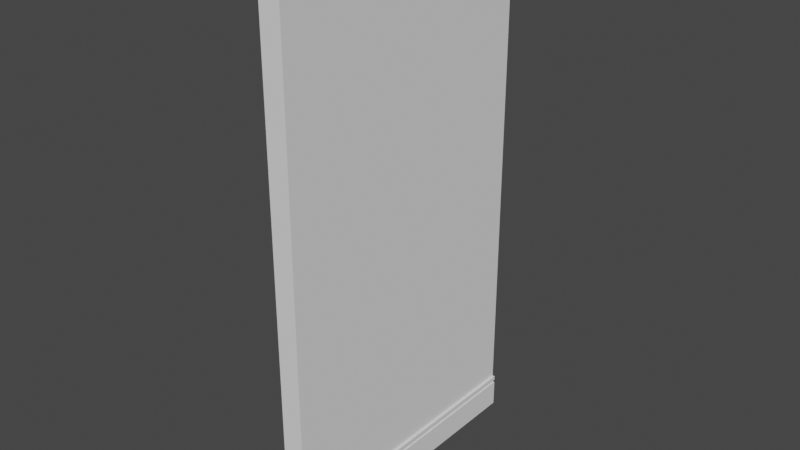 # Source: walls.blend  (saved by Blender 2.81.16; exported with 4.5.12 LTS)
import bpy
from mathutils import Matrix  # noqa: F401  (used for matrix-valued properties, if any)

bpy.ops.wm.read_factory_settings(use_empty=True)
scene = bpy.context.scene
scene.name = 'Scene'

# ---- collections
col_collection = bpy.data.collections.new('Collection'); scene.collection.children.link(col_collection)

# ---- world
world_world = bpy.data.worlds.new('World'); scene.world = world_world
world_world.use_nodes = True; world_world.node_tree.nodes.clear()
_N = world_world.node_tree.nodes; _L = world_world.node_tree.links
n0 = _N.new('ShaderNodeOutputWorld'); n0.name = 'World Output'; n0.location = (300, 300)
n1 = _N.new('ShaderNodeBackground'); n1.name = 'Background'; n1.location = (10, 300)
n1.inputs[0].default_value = (0.05088, 0.05088, 0.05088, 1.0)
_L.new(n1.outputs[0], n0.inputs[0])
n0.is_active_output = True
world_world.color = (0.05088, 0.05088, 0.05088)
world_world.use_sun_shadow = False
world_world.sun_shadow_jitter_overblur = 0.0

# ---- meshes
me_cube_001 = bpy.data.meshes.new('Cube.001')
me_cube_001.from_pydata([(-1.594, -1.303, -0.9748), (-1.594, -1.303, 1.025), (-1.594, 0.6971, -0.9748), (-1.594, 0.6971, 1.025), (0.4056, -1.303, -0.9748), (0.4056, -1.303, 1.025), (0.4056, 0.6971, -0.9748), (0.4056, 0.6971, 1.025), (-1.594, -1.303, -0.847), (-1.594, 0.6971, -0.847), (0.4056, 0.6971, -0.847), (0.4056, -1.303, -0.847), (0.6513, 0.6971, -0.847), (0.6513, 0.6971, -0.9748), (0.6513, -1.303, -0.9748), (0.6513, -1.303, -0.847), (-1.594, 0.6971, -0.8632), (0.4056, 0.6971, -0.8632), (0.4056, -1.303, -0.8632), (-1.594, -1.303, -0.8632), (0.6513, 0.6971, -0.8632), (0.6513, -1.303, -0.8632), (-1.594, 0.6971, -0.8746), (0.4056, 0.6971, -0.8746), (0.4056, -1.303, -0.8746), (0.6513, 0.6971, -0.8746), (0.6513, -1.303, -0.8746), (-1.594, -1.303, -0.8746), (0.4239, 0.6971, -0.8632), (0.4239, -1.303, -0.8632), (0.4239, 0.6971, -0.8746), (0.4239, -1.303, -0.8746), (0.5104, 0.6971, -0.8632), (0.5104, -1.303, -0.8632), (0.5104, 0.6971, -0.8746), (0.5104, -1.303, -0.8746)], [], [(8, 1, 3, 9), (9, 3, 7, 10), (10, 7, 5, 11), (11, 5, 1, 8), (2, 6, 4, 0), (7, 3, 1, 5), (18, 11, 8, 19), (17, 10, 12, 20), (16, 9, 10, 17), (19, 8, 9, 16), (20, 12, 15, 21), (10, 11, 15, 12), (24, 4, 14, 26), (4, 6, 13, 14), (11, 18, 21, 15), (26, 25, 30, 31), (27, 19, 16, 22), (22, 16, 17, 23), (24, 18, 19, 27), (4, 24, 27, 0), (6, 23, 25, 13), (2, 22, 23, 6), (0, 27, 22, 2), (13, 25, 26, 14), (31, 30, 34, 35), (20, 21, 29, 28), (34, 32, 33, 35), (30, 28, 32, 34), (29, 31, 35, 33), (28, 29, 33, 32)])
_uv = me_cube_001.uv_layers.new(name='UVMap')
_uv.uv.foreach_set('vector', [-0.009414, 0.752, 0.2246, 0.752, 0.2246, 1.002, -0.009414, 1.002, 0.763, 0.6887, 0.997, 0.6887, 0.997, 0.9387, 0.763, 0.9387, 0.6421, 0.6859, 8.319e-05, 0.6859, 8.283e-05, 8.323e-05, 0.6421, 8.287e-05, 0.391, 0.75, 0.625, 0.75, 0.625, 1.0, 0.391, 1.0, 0.09555, 0.7217, 0.3455, 0.7217, 0.3455, 0.9717, 0.09555, 0.9717, 0.75, 0.7539, 1.0, 0.7539, 0.9982, 1.004, 0.75, 1.004, 0.3889, 0.75, 0.391, 0.75, 0.391, 1.0, 0.3889, 1.0, 0.3889, 0.5, 0.391, 0.5, 0.391, 0.5, 0.3889, 0.5, 0.09735, 0.72, 0.09937, 0.72, 0.09937, 0.97, 0.09735, 0.97, 0.9579, 0.7131, 0.9599, 0.7131, 0.9599, 0.9631, 0.9579, 0.9631, 0.7383, 0.6861, 0.7264, 0.6859, 0.7264, 8.283e-05, 0.7383, 0.0001948, 0.6421, 0.6859, 0.6421, 8.287e-05, 0.7264, 8.283e-05, 0.7264, 0.6859, 0.3875, 0.75, 0.375, 0.75, 0.375, 0.75, 0.3875, 0.75, 0.42, 0.9469, 0.42, 0.6969, 0.42, 0.6969, 0.42, 0.9469, 0.391, 0.75, 0.3889, 0.75, 0.3889, 0.75, 0.391, 0.75, 0.9656, 0.0003355, 0.9656, 0.6862, 0.8876, 0.6862, 0.8876, 0.0003355, 0.9564, 0.7131, 0.9579, 0.7131, 0.9579, 0.9631, 0.9564, 0.9631, 0.09592, 0.72, 0.09735, 0.72, 0.09735, 0.97, 0.09592, 0.97, 0.3875, 0.75, 0.3889, 0.75, 0.3889, 1.0, 0.3875, 1.0, 0.375, 0.75, 0.3875, 0.75, 0.3875, 1.0, 0.375, 1.0, 0.3998, 0.7449, 0.4123, 0.7449, 0.4123, 0.7449, 0.3998, 0.7449, 0.0834, 0.72, 0.09592, 0.72, 0.09592, 0.97, 0.0834, 0.97, 0.9439, 0.7131, 0.9564, 0.7131, 0.9564, 0.9631, 0.9439, 0.9631, 0.9999, 0.6862, 0.9656, 0.6862, 0.9656, 0.0003355, 0.9999, 0.0003354, 0.8876, 0.0003355, 0.8876, 0.6862, 0.8579, 0.6862, 0.8579, 0.0003356, 0.7383, 0.6861, 0.7383, 0.0001948, 0.8163, 0.0001948, 0.8163, 0.6861, 0.8579, 0.6862, 0.846, 0.6861, 0.846, 0.0001948, 0.8579, 0.0003356, 0.4449, 0.7356, 0.4463, 0.7356, 0.4463, 0.7356, 0.4449, 0.7356, 0.3889, 0.75, 0.3875, 0.75, 0.3875, 0.75, 0.3889, 0.75, 0.8163, 0.6861, 0.8163, 0.0001948, 0.846, 0.0001948, 0.846, 0.6861])
me_cube_001.use_remesh_preserve_volume = False
me_cube_001.use_remesh_preserve_attributes = False
me_cube_001.use_mirror_vertex_groups = False
me_cube_001.update()

# ---- objects
ob_cube = bpy.data.objects.new('Cube', me_cube_001)

# ---- transforms, parenting, visibility, modifiers, constraints
ob_cube.location = (0.0, 0.0, 0.0)
ob_cube.scale = (0.1071, 1.436, 2.687)
ob_cube.lineart.crease_threshold = 0.0

# ---- collection membership
col_collection.objects.link(ob_cube)

# ---- scene / render settings (as saved in the file)
scene.frame_start = 1; scene.frame_end = 250; scene.frame_set(1)
scene.render.engine = 'BLENDER_EEVEE_NEXT'
scene.cycles.use_denoising = False
scene.cycles.samples = 128
scene.cycles.sampling_pattern = 'TABULATED_SOBOL'
scene.cycles.use_adaptive_sampling = False
scene.cycles.use_light_tree = False
scene.view_settings.view_transform = 'Filmic'
bpy.context.view_layer.update()

# ---- added for rendering (the .blend has no active camera and no usable light): camera, sun
cam_auto = bpy.data.cameras.new('AutoCamera')
cam_auto.lens = 50.0
cam_auto.sensor_width = 36.0
cam_auto.clip_end = 1000.0
ob_auto_camera = bpy.data.objects.new('AutoCamera', cam_auto)
scene.collection.objects.link(ob_auto_camera)
ob_auto_camera.location = (5.59156, -7.20556, 4.58134)
ob_auto_camera.rotation_euler = (1.09748, -7.21219e-08, 0.694738)
scene.camera = ob_auto_camera
light_auto_sun = bpy.data.lights.new('AutoSun', 'SUN')
light_auto_sun.energy = 3.0
light_auto_sun.angle = 0.0523599
ob_auto_sun = bpy.data.objects.new('AutoSun', light_auto_sun)
scene.collection.objects.link(ob_auto_sun)
ob_auto_sun.rotation_euler = (0.872665, 0.174533, 0.523599)
bpy.context.view_layer.update()
